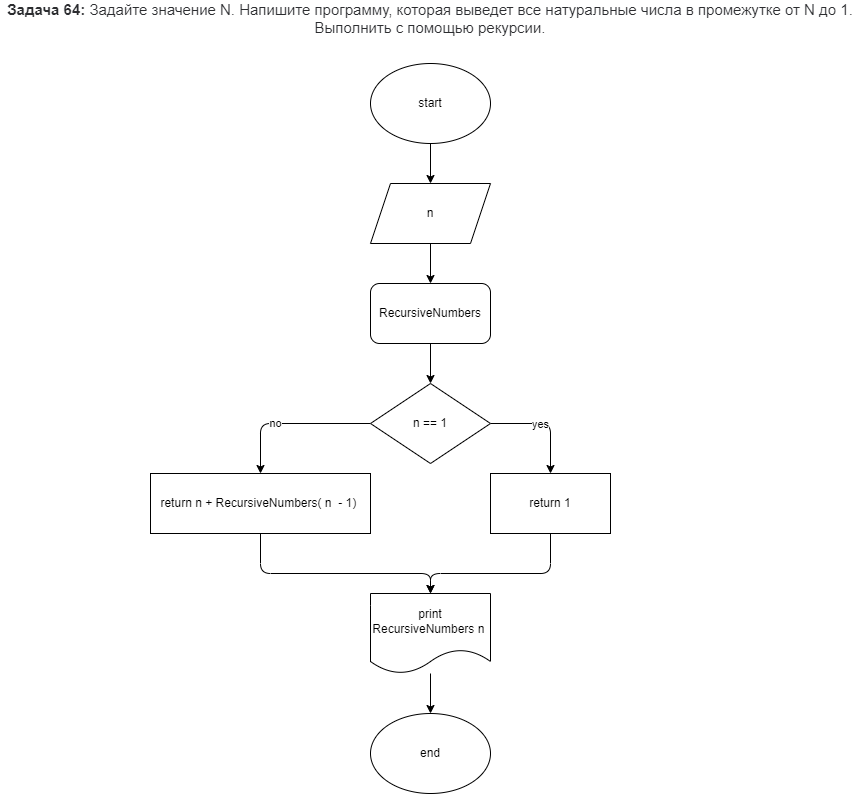

The diagram above was exported from draw.io. Its source (the exported page's mxGraphModel, read from the mxfile embedded in the PNG):
<mxGraphModel dx="564" dy="478" grid="1" gridSize="10" guides="1" tooltips="1" connect="1" arrows="1" fold="1" page="1" pageScale="1" pageWidth="827" pageHeight="1169" math="0" shadow="0">
  <root>
    <mxCell id="0" />
    <mxCell id="1" parent="0" />
    <mxCell id="2" value="&lt;span style=&quot;box-sizing: border-box ; font-weight: 700 ; color: rgb(44 , 45 , 48) ; font-family: &amp;#34;roboto&amp;#34; , &amp;#34;san francisco&amp;#34; , &amp;#34;helvetica neue&amp;#34; , &amp;#34;helvetica&amp;#34; , &amp;#34;arial&amp;#34; ; font-size: 15px ; background-color: rgb(255 , 255 , 255)&quot;&gt;Задача 64:&lt;/span&gt;&lt;span style=&quot;color: rgb(44 , 45 , 48) ; font-family: &amp;#34;roboto&amp;#34; , &amp;#34;san francisco&amp;#34; , &amp;#34;helvetica neue&amp;#34; , &amp;#34;helvetica&amp;#34; , &amp;#34;arial&amp;#34; ; font-size: 15px ; background-color: rgb(255 , 255 , 255)&quot;&gt;&amp;nbsp;Задайте значение N. Напишите программу, которая выведет все натуральные числа в промежутке от N до 1. Выполнить с помощью рекурсии.&lt;/span&gt;" style="text;html=1;strokeColor=none;fillColor=none;align=center;verticalAlign=middle;whiteSpace=wrap;rounded=0;" parent="1" vertex="1">
      <mxGeometry x="90" y="20" width="860" height="30" as="geometry" />
    </mxCell>
    <mxCell id="5" value="" style="edgeStyle=none;html=1;" parent="1" source="3" target="4" edge="1">
      <mxGeometry relative="1" as="geometry" />
    </mxCell>
    <mxCell id="3" value="start" style="ellipse;whiteSpace=wrap;html=1;" parent="1" vertex="1">
      <mxGeometry x="460" y="80" width="120" height="80" as="geometry" />
    </mxCell>
    <mxCell id="7" value="" style="edgeStyle=none;html=1;" parent="1" source="4" target="6" edge="1">
      <mxGeometry relative="1" as="geometry" />
    </mxCell>
    <mxCell id="4" value="n" style="shape=parallelogram;perimeter=parallelogramPerimeter;whiteSpace=wrap;html=1;fixedSize=1;" parent="1" vertex="1">
      <mxGeometry x="460" y="200" width="120" height="60" as="geometry" />
    </mxCell>
    <mxCell id="9" value="" style="edgeStyle=none;html=1;" parent="1" source="6" target="8" edge="1">
      <mxGeometry relative="1" as="geometry" />
    </mxCell>
    <mxCell id="6" value="RecursiveNumbers" style="rounded=1;whiteSpace=wrap;html=1;" parent="1" vertex="1">
      <mxGeometry x="460" y="300" width="120" height="60" as="geometry" />
    </mxCell>
    <mxCell id="12" style="edgeStyle=none;html=1;exitX=1;exitY=0.5;exitDx=0;exitDy=0;" parent="1" source="8" edge="1">
      <mxGeometry relative="1" as="geometry">
        <mxPoint x="640" y="490" as="targetPoint" />
        <Array as="points">
          <mxPoint x="640" y="440" />
        </Array>
      </mxGeometry>
    </mxCell>
    <mxCell id="14" value="yes" style="edgeLabel;html=1;align=center;verticalAlign=middle;resizable=0;points=[];" parent="12" vertex="1" connectable="0">
      <mxGeometry x="-0.1091" relative="1" as="geometry">
        <mxPoint as="offset" />
      </mxGeometry>
    </mxCell>
    <mxCell id="13" style="edgeStyle=none;html=1;exitX=0;exitY=0.5;exitDx=0;exitDy=0;entryX=0.5;entryY=0;entryDx=0;entryDy=0;" parent="1" source="8" target="11" edge="1">
      <mxGeometry relative="1" as="geometry">
        <Array as="points">
          <mxPoint x="350" y="440" />
        </Array>
      </mxGeometry>
    </mxCell>
    <mxCell id="15" value="no" style="edgeLabel;html=1;align=center;verticalAlign=middle;resizable=0;points=[];" parent="13" vertex="1" connectable="0">
      <mxGeometry x="0.2" y="2" relative="1" as="geometry">
        <mxPoint y="-3" as="offset" />
      </mxGeometry>
    </mxCell>
    <mxCell id="8" value="n == 1" style="rhombus;whiteSpace=wrap;html=1;" parent="1" vertex="1">
      <mxGeometry x="460" y="400" width="120" height="80" as="geometry" />
    </mxCell>
    <mxCell id="20" style="edgeStyle=none;html=1;exitX=0.5;exitY=1;exitDx=0;exitDy=0;" parent="1" source="10" edge="1">
      <mxGeometry relative="1" as="geometry">
        <mxPoint x="520" y="610" as="targetPoint" />
        <Array as="points">
          <mxPoint x="640" y="590" />
          <mxPoint x="520" y="590" />
        </Array>
      </mxGeometry>
    </mxCell>
    <mxCell id="10" value="return 1" style="rounded=0;whiteSpace=wrap;html=1;" parent="1" vertex="1">
      <mxGeometry x="580" y="490" width="120" height="60" as="geometry" />
    </mxCell>
    <mxCell id="19" style="edgeStyle=none;html=1;entryX=0.5;entryY=0;entryDx=0;entryDy=0;" parent="1" source="11" target="16" edge="1">
      <mxGeometry relative="1" as="geometry">
        <Array as="points">
          <mxPoint x="350" y="590" />
          <mxPoint x="520" y="590" />
        </Array>
      </mxGeometry>
    </mxCell>
    <mxCell id="11" value="return n + RecursiveNumbers( n&amp;nbsp; - 1)&amp;nbsp;" style="rounded=0;whiteSpace=wrap;html=1;" parent="1" vertex="1">
      <mxGeometry x="240" y="490" width="220" height="60" as="geometry" />
    </mxCell>
    <mxCell id="18" value="" style="edgeStyle=none;html=1;" parent="1" source="16" target="17" edge="1">
      <mxGeometry relative="1" as="geometry" />
    </mxCell>
    <mxCell id="16" value="print RecursiveNumbers n&amp;nbsp;" style="shape=document;whiteSpace=wrap;html=1;boundedLbl=1;" parent="1" vertex="1">
      <mxGeometry x="460" y="610" width="120" height="80" as="geometry" />
    </mxCell>
    <mxCell id="17" value="end" style="ellipse;whiteSpace=wrap;html=1;" parent="1" vertex="1">
      <mxGeometry x="460" y="730" width="120" height="80" as="geometry" />
    </mxCell>
  </root>
</mxGraphModel>